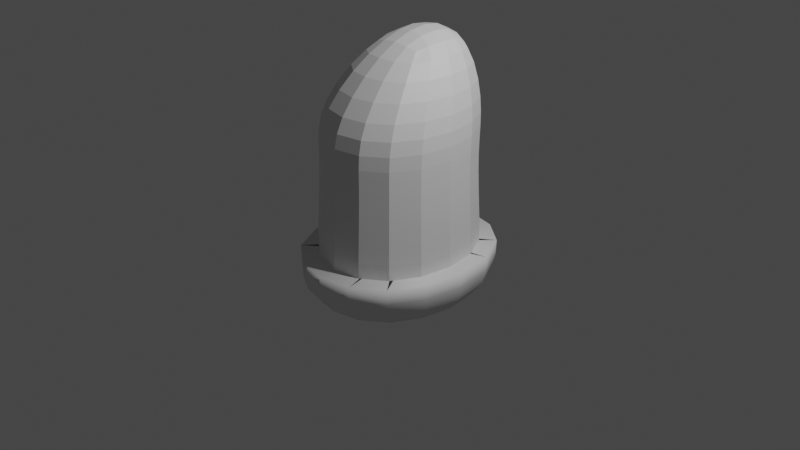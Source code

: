 # Source: cap.blend  (saved by Blender 3.4.6; exported with 4.5.12 LTS)
import bpy
from mathutils import Matrix  # noqa: F401  (used for matrix-valued properties, if any)

bpy.ops.wm.read_factory_settings(use_empty=True)
scene = bpy.context.scene
scene.name = 'Scene'

# ---- collections
col_collection = bpy.data.collections.new('Collection'); scene.collection.children.link(col_collection)

# ---- materials (node trees are filled in below, after node groups)
mat_material = bpy.data.materials.new('Material')
mat_material.alpha_threshold = 0.0
mat_material.use_transparent_shadow = False
mat_material.roughness = 0.5
mat_material.line_color = (0.0, 0.0, 0.0, 1.0)

# ---- material node trees
mat_material.use_nodes = True; mat_material.node_tree.nodes.clear()
_N = mat_material.node_tree.nodes; _L = mat_material.node_tree.links
n0 = _N.new('ShaderNodeOutputMaterial'); n0.name = 'Material Output'; n0.location = (300, 300)
n1 = _N.new('ShaderNodeBsdfPrincipled'); n1.name = 'Principled BSDF'; n1.location = (10, 300)
n1.distribution = 'GGX'
n1.subsurface_method = 'RANDOM_WALK_SKIN'
n1.inputs[3].default_value = 1.45
n1.inputs[27].default_value = (0.0, 0.0, 0.0, 1.0)
n1.inputs[28].default_value = 1.0
_L.new(n1.outputs[0], n0.inputs[0])
n0.is_active_output = True

# ---- world
world_world = bpy.data.worlds.new('World'); scene.world = world_world
world_world.use_nodes = True; world_world.node_tree.nodes.clear()
_N = world_world.node_tree.nodes; _L = world_world.node_tree.links
n0 = _N.new('ShaderNodeOutputWorld'); n0.name = 'World Output'; n0.location = (300, 300)
n1 = _N.new('ShaderNodeBackground'); n1.name = 'Background'; n1.location = (10, 300)
n1.inputs[0].default_value = (0.05088, 0.05088, 0.05088, 1.0)
_L.new(n1.outputs[0], n0.inputs[0])
n0.is_active_output = True
world_world.color = (0.05088, 0.05088, 0.05088)
world_world.use_sun_shadow = False
world_world.sun_shadow_jitter_overblur = 0.0

# ---- cameras
cam_camera = bpy.data.cameras.new('Camera')
cam_camera.clip_end = 100.0
cam_camera.ortho_scale = 7.314

# ---- lights
light_light = bpy.data.lights.new('Light', 'POINT')
light_light.transmission_factor = 0.0
light_light.energy = 1000.0
light_light.shadow_soft_size = 0.1
light_light.shadow_maximum_resolution = 0.006
light_light.use_absolute_resolution = True

# ---- meshes
me_cube = bpy.data.meshes.new('Cube')
me_cube.from_pydata([(0.7765, 0.7765, 0.8944), (0.8416, 0.8416, -0.7888), (0.7765, -0.7765, 0.8944), (0.8416, -0.8416, -0.7888), (-0.7765, 0.7765, 0.8944), (-0.8416, 0.8416, -0.7888), (-0.7765, -0.7765, 0.8944), (-0.8416, -0.8416, -0.7888), (0.7995, 0.8781, 1.404), (0.7995, -0.805, 1.404), (-0.8837, 0.8781, 1.404), (-0.8837, -0.805, 1.404), (0.3882, 0.6914, 2.328), (0.3882, -0.06425, 2.328), (-0.3674, 0.6914, 2.328), (-0.3674, -0.06425, 2.328), (0.8416, 0.8416, -0.1632), (-0.8416, -0.8416, -0.1632), (0.8416, -0.8416, -0.1632), (-0.8416, 0.8416, -0.1632)], [], [(4, 6, 11, 10), (18, 2, 6, 17), (17, 6, 4, 19), (5, 1, 3, 7), (16, 0, 2, 18), (19, 4, 0, 16), (10, 11, 15, 14), (2, 0, 8, 9), (0, 4, 10, 8), (6, 2, 9, 11), (12, 14, 15, 13), (11, 9, 13, 15), (8, 10, 14, 12), (9, 8, 12, 13), (5, 19, 16, 1), (1, 16, 18, 3), (7, 17, 19, 5), (3, 18, 17, 7)])
_uv = me_cube.uv_layers.new(name='UVMap')
_uv.uv.foreach_set('vector', [0.625, 0.25, 0.625, 0.0, 0.625, 0.0, 0.625, 0.25, 0.4679, 0.75, 0.625, 0.75, 0.625, 1.0, 0.4679, 1.0, 0.4679, 0.0, 0.625, 0.0, 0.625, 0.25, 0.4679, 0.25, 0.125, 0.5, 0.375, 0.5, 0.375, 0.75, 0.125, 0.75, 0.4679, 0.5, 0.625, 0.5, 0.625, 0.75, 0.4679, 0.75, 0.4679, 0.25, 0.625, 0.25, 0.625, 0.5, 0.4679, 0.5, 0.625, 0.25, 0.625, 0.0, 0.625, 0.0, 0.625, 0.25, 0.625, 0.75, 0.625, 0.5, 0.625, 0.5, 0.625, 0.75, 0.625, 0.5, 0.625, 0.25, 0.625, 0.25, 0.625, 0.5, 0.625, 1.0, 0.625, 0.75, 0.625, 0.75, 0.625, 1.0, 0.625, 0.5, 0.875, 0.5, 0.875, 0.75, 0.625, 0.75, 0.625, 1.0, 0.625, 0.75, 0.625, 0.75, 0.625, 1.0, 0.625, 0.5, 0.625, 0.25, 0.625, 0.25, 0.625, 0.5, 0.625, 0.75, 0.625, 0.5, 0.625, 0.5, 0.625, 0.75, 0.375, 0.25, 0.4679, 0.25, 0.4679, 0.5, 0.375, 0.5, 0.375, 0.5, 0.4679, 0.5, 0.4679, 0.75, 0.375, 0.75, 0.375, 0.0, 0.4679, 0.0, 0.4679, 0.25, 0.375, 0.25, 0.375, 0.75, 0.4679, 0.75, 0.4679, 1.0, 0.375, 1.0])
me_cube.materials.append(mat_material)
me_cube.use_mirror_vertex_groups = False
me_cube.update()
me_cube_003 = bpy.data.meshes.new('Cube.003')
me_cube_003.from_pydata([(0.8847, 0.8411, -0.8718), (0.8847, -0.8421, -0.8718), (-0.7984, 0.8411, -0.8718), (-0.7984, -0.8421, -0.8718), (0.8847, 0.8411, -0.2462), (-0.7984, -0.8421, -0.2462), (0.8847, -0.8421, -0.2462), (-0.7984, 0.8411, -0.2462)], [], [(2, 0, 1, 3), (2, 7, 4, 0), (0, 4, 6, 1), (3, 5, 7, 2), (1, 6, 5, 3)])
me_cube_003.polygons.foreach_set('use_smooth', [True] * 5)
_uv = me_cube_003.uv_layers.new(name='UVMap')
_uv.uv.foreach_set('vector', [0.125, 0.5, 0.375, 0.5, 0.375, 0.75, 0.125, 0.75, 0.375, 0.25, 0.4679, 0.25, 0.4679, 0.5, 0.375, 0.5, 0.375, 0.5, 0.4679, 0.5, 0.4679, 0.75, 0.375, 0.75, 0.375, 0.0, 0.4679, 0.0, 0.4679, 0.25, 0.375, 0.25, 0.375, 0.75, 0.4679, 0.75, 0.4679, 1.0, 0.375, 1.0])
me_cube_003.materials.append(mat_material)
me_cube_003.use_mirror_vertex_groups = False
me_cube_003.update()

# ---- objects
ob_cube = bpy.data.objects.new('Cube', me_cube)
ob_light = bpy.data.objects.new('Light', light_light)
ob_camera = bpy.data.objects.new('Camera', cam_camera)
ob_cube_001 = bpy.data.objects.new('Cube.001', me_cube_003)

# ---- transforms, parenting, visibility, modifiers, constraints
ob_cube.location = (-0.00879, 0.007409, -0.02826)
ob_cube.scale = (0.9549, 1.136, 0.8785)
ob_cube.lock_rotations_4d = False
ob_cube.empty_display_type = 'ARROWS'
ob_cube.lineart.crease_threshold = 0.0
_m = ob_cube.modifiers.new('Subdivision', 'SUBSURF')
_m.levels = 2
ob_light.location = (4.076, 1.005, 5.904)
ob_light.rotation_euler = (0.6503, 0.05522, 1.866)
ob_light.lock_rotations_4d = False
ob_light.empty_display_type = 'ARROWS'
ob_light.color = (0.0, 0.0, 0.0, 0.0)
ob_light.lineart.crease_threshold = 0.0
ob_camera.location = (7.359, -6.926, 4.958)
ob_camera.rotation_euler = (1.109, 0.0, 0.8149)
ob_camera.lock_rotations_4d = False
ob_camera.empty_display_type = 'ARROWS'
ob_camera.color = (0.0, 0.0, 0.0, 0.0)
ob_camera.display_type = 'WIRE'
ob_camera.lineart.crease_threshold = 0.0
ob_cube_001.location = (-0.05406, 0.007409, -0.02826)
ob_cube_001.scale = (1.096, 1.303, 1.008)
ob_cube_001.lock_rotations_4d = False
ob_cube_001.empty_display_type = 'ARROWS'
ob_cube_001.lineart.crease_threshold = 0.0
_m = ob_cube_001.modifiers.new('Subdivision', 'SUBSURF')
_m.levels = 2
_m = ob_cube_001.modifiers.new('Solidify', 'SOLIDIFY')
_m.thickness = 1.38
_m.offset = -0.9403

# ---- collection membership
col_collection.objects.link(ob_cube)
col_collection.objects.link(ob_light)
col_collection.objects.link(ob_camera)
col_collection.objects.link(ob_cube_001)

# ---- scene / render settings (as saved in the file)
scene.camera = ob_camera
scene.frame_start = 1; scene.frame_end = 250; scene.frame_set(1)
scene.render.engine = 'BLENDER_EEVEE_NEXT'
scene.cycles.sampling_pattern = 'TABULATED_SOBOL'
scene.cycles.use_light_tree = False
scene.view_settings.view_transform = 'Filmic'
bpy.context.view_layer.update()
